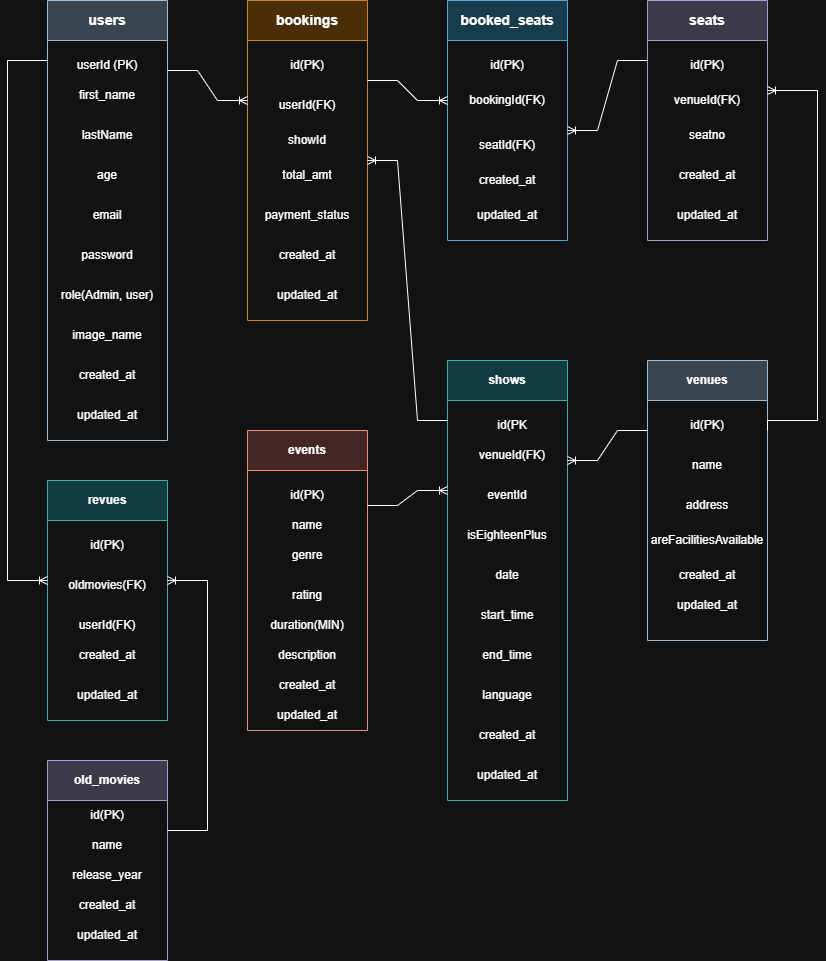

The diagram above was exported from draw.io. Its source (the exported page's mxGraphModel, read from the mxfile embedded in the PNG):
<mxGraphModel dx="1414" dy="838" grid="1" gridSize="10" guides="1" tooltips="1" connect="1" arrows="1" fold="1" page="1" pageScale="1" pageWidth="827" pageHeight="1169" math="0" shadow="0">
  <root>
    <mxCell id="0" />
    <mxCell id="1" parent="0" />
    <mxCell id="6upxlXDBSLwVLcOWOXlU-1" parent="1" style="swimlane;whiteSpace=wrap;html=1;startSize=40;fillColor=#bac8d3;strokeColor=#23445d;" value="&lt;font style=&quot;font-size: 14px;&quot;&gt;users&lt;/font&gt;" vertex="1">
      <mxGeometry height="440" width="120" x="80" y="40" as="geometry" />
    </mxCell>
    <mxCell id="6upxlXDBSLwVLcOWOXlU-2" parent="6upxlXDBSLwVLcOWOXlU-1" style="text;html=1;whiteSpace=wrap;strokeColor=none;fillColor=none;align=center;verticalAlign=middle;rounded=0;" value="first_name" vertex="1">
      <mxGeometry height="30" width="60" x="30" y="80" as="geometry" />
    </mxCell>
    <mxCell id="6upxlXDBSLwVLcOWOXlU-3" parent="6upxlXDBSLwVLcOWOXlU-1" style="text;html=1;whiteSpace=wrap;strokeColor=none;fillColor=none;align=center;verticalAlign=middle;rounded=0;" value="age" vertex="1">
      <mxGeometry height="30" width="60" x="30" y="160" as="geometry" />
    </mxCell>
    <mxCell id="6upxlXDBSLwVLcOWOXlU-4" parent="6upxlXDBSLwVLcOWOXlU-1" style="text;html=1;whiteSpace=wrap;strokeColor=none;fillColor=none;align=center;verticalAlign=middle;rounded=0;" value="email" vertex="1">
      <mxGeometry height="30" width="60" x="30" y="200" as="geometry" />
    </mxCell>
    <mxCell id="6upxlXDBSLwVLcOWOXlU-5" parent="6upxlXDBSLwVLcOWOXlU-1" style="text;html=1;whiteSpace=wrap;strokeColor=none;fillColor=none;align=center;verticalAlign=middle;rounded=0;" value="userId (PK)" vertex="1">
      <mxGeometry height="30" width="80" x="20" y="50" as="geometry" />
    </mxCell>
    <mxCell id="6upxlXDBSLwVLcOWOXlU-6" parent="6upxlXDBSLwVLcOWOXlU-1" style="text;html=1;whiteSpace=wrap;strokeColor=none;fillColor=none;align=center;verticalAlign=middle;rounded=0;" value="lastName" vertex="1">
      <mxGeometry height="30" width="60" x="30" y="120" as="geometry" />
    </mxCell>
    <mxCell id="6upxlXDBSLwVLcOWOXlU-7" parent="6upxlXDBSLwVLcOWOXlU-1" style="text;html=1;whiteSpace=wrap;strokeColor=none;fillColor=none;align=center;verticalAlign=middle;rounded=0;" value="password" vertex="1">
      <mxGeometry height="30" width="60" x="30" y="240" as="geometry" />
    </mxCell>
    <mxCell id="6upxlXDBSLwVLcOWOXlU-8" parent="6upxlXDBSLwVLcOWOXlU-1" style="text;html=1;whiteSpace=wrap;strokeColor=none;fillColor=none;align=center;verticalAlign=middle;rounded=0;" value="role(Admin, user)" vertex="1">
      <mxGeometry height="30" width="100" x="10" y="280" as="geometry" />
    </mxCell>
    <mxCell id="6upxlXDBSLwVLcOWOXlU-9" parent="6upxlXDBSLwVLcOWOXlU-1" style="text;html=1;whiteSpace=wrap;strokeColor=none;fillColor=none;align=center;verticalAlign=middle;rounded=0;" value="image_name" vertex="1">
      <mxGeometry height="30" width="60" x="30" y="320" as="geometry" />
    </mxCell>
    <mxCell id="6upxlXDBSLwVLcOWOXlU-10" parent="6upxlXDBSLwVLcOWOXlU-1" style="text;html=1;whiteSpace=wrap;strokeColor=none;fillColor=none;align=center;verticalAlign=middle;rounded=0;" value="created_at" vertex="1">
      <mxGeometry height="30" width="60" x="30" y="360" as="geometry" />
    </mxCell>
    <mxCell id="6upxlXDBSLwVLcOWOXlU-11" parent="1" style="swimlane;whiteSpace=wrap;html=1;startSize=40;fillColor=#fad7ac;strokeColor=#b46504;" value="&lt;span style=&quot;font-size: 14px;&quot;&gt;bookings&lt;/span&gt;" vertex="1">
      <mxGeometry height="320" width="120" x="280" y="40" as="geometry" />
    </mxCell>
    <mxCell id="6upxlXDBSLwVLcOWOXlU-12" parent="6upxlXDBSLwVLcOWOXlU-11" style="text;html=1;whiteSpace=wrap;strokeColor=none;fillColor=none;align=center;verticalAlign=middle;rounded=0;" value="showId" vertex="1">
      <mxGeometry height="30" width="60" x="30" y="125" as="geometry" />
    </mxCell>
    <mxCell id="6upxlXDBSLwVLcOWOXlU-13" parent="6upxlXDBSLwVLcOWOXlU-11" style="text;html=1;whiteSpace=wrap;strokeColor=none;fillColor=none;align=center;verticalAlign=middle;rounded=0;" value="id(PK)" vertex="1">
      <mxGeometry height="30" width="60" x="30" y="50" as="geometry" />
    </mxCell>
    <mxCell id="6upxlXDBSLwVLcOWOXlU-14" parent="6upxlXDBSLwVLcOWOXlU-11" style="text;html=1;whiteSpace=wrap;strokeColor=none;fillColor=none;align=center;verticalAlign=middle;rounded=0;" value="userId(FK)" vertex="1">
      <mxGeometry height="30" width="60" x="30" y="90" as="geometry" />
    </mxCell>
    <mxCell id="6upxlXDBSLwVLcOWOXlU-15" parent="6upxlXDBSLwVLcOWOXlU-11" style="text;html=1;whiteSpace=wrap;strokeColor=none;fillColor=none;align=center;verticalAlign=middle;rounded=0;" value="total_amt" vertex="1">
      <mxGeometry height="30" width="60" x="30" y="160" as="geometry" />
    </mxCell>
    <mxCell id="6upxlXDBSLwVLcOWOXlU-16" parent="6upxlXDBSLwVLcOWOXlU-11" style="text;html=1;whiteSpace=wrap;strokeColor=none;fillColor=none;align=center;verticalAlign=middle;rounded=0;" value="payment_status" vertex="1">
      <mxGeometry height="30" width="100" x="10" y="200" as="geometry" />
    </mxCell>
    <mxCell id="6upxlXDBSLwVLcOWOXlU-17" parent="6upxlXDBSLwVLcOWOXlU-11" style="text;html=1;whiteSpace=wrap;strokeColor=none;fillColor=none;align=center;verticalAlign=middle;rounded=0;" value="created_at" vertex="1">
      <mxGeometry height="30" width="60" x="30" y="240" as="geometry" />
    </mxCell>
    <mxCell id="6upxlXDBSLwVLcOWOXlU-18" edge="1" parent="1" style="edgeStyle=entityRelationEdgeStyle;fontSize=12;html=1;endArrow=ERoneToMany;rounded=0;" value="">
      <mxGeometry height="100" relative="1" width="100" as="geometry">
        <mxPoint x="200" y="110" as="sourcePoint" />
        <mxPoint x="280" y="140" as="targetPoint" />
      </mxGeometry>
    </mxCell>
    <mxCell id="6upxlXDBSLwVLcOWOXlU-19" parent="1" style="swimlane;whiteSpace=wrap;html=1;startSize=40;fillColor=#b1ddf0;strokeColor=#10739e;" value="&lt;span style=&quot;font-size: 14px;&quot;&gt;booked_seats&lt;/span&gt;" vertex="1">
      <mxGeometry height="240" width="120" x="480" y="40" as="geometry" />
    </mxCell>
    <mxCell id="6upxlXDBSLwVLcOWOXlU-20" parent="6upxlXDBSLwVLcOWOXlU-19" style="text;html=1;whiteSpace=wrap;strokeColor=none;fillColor=none;align=center;verticalAlign=middle;rounded=0;" value="id(PK)" vertex="1">
      <mxGeometry height="30" width="60" x="30" y="50" as="geometry" />
    </mxCell>
    <mxCell id="6upxlXDBSLwVLcOWOXlU-21" parent="6upxlXDBSLwVLcOWOXlU-19" style="text;html=1;whiteSpace=wrap;strokeColor=none;fillColor=none;align=center;verticalAlign=middle;rounded=0;" value="bookingId(FK)" vertex="1">
      <mxGeometry height="30" width="100" x="10" y="85" as="geometry" />
    </mxCell>
    <mxCell id="6upxlXDBSLwVLcOWOXlU-22" parent="6upxlXDBSLwVLcOWOXlU-19" style="text;html=1;whiteSpace=wrap;strokeColor=none;fillColor=none;align=center;verticalAlign=middle;rounded=0;" value="seatId(FK)" vertex="1">
      <mxGeometry height="30" width="60" x="30" y="130" as="geometry" />
    </mxCell>
    <mxCell id="6upxlXDBSLwVLcOWOXlU-23" parent="6upxlXDBSLwVLcOWOXlU-19" style="text;html=1;whiteSpace=wrap;strokeColor=none;fillColor=none;align=center;verticalAlign=middle;rounded=0;" value="created_at" vertex="1">
      <mxGeometry height="20" width="60" x="30" y="170" as="geometry" />
    </mxCell>
    <mxCell id="6upxlXDBSLwVLcOWOXlU-24" edge="1" parent="1" source="6upxlXDBSLwVLcOWOXlU-11" style="edgeStyle=entityRelationEdgeStyle;fontSize=12;html=1;endArrow=ERoneToMany;rounded=0;exitX=1;exitY=0.25;exitDx=0;exitDy=0;" value="">
      <mxGeometry height="100" relative="1" width="100" as="geometry">
        <mxPoint x="360" y="420" as="sourcePoint" />
        <mxPoint x="480" y="140" as="targetPoint" />
      </mxGeometry>
    </mxCell>
    <mxCell id="6upxlXDBSLwVLcOWOXlU-25" parent="1" style="swimlane;whiteSpace=wrap;html=1;startSize=40;fillColor=#d0cee2;strokeColor=#56517e;" value="&lt;span style=&quot;font-size: 14px;&quot;&gt;seats&lt;/span&gt;" vertex="1">
      <mxGeometry height="240" width="120" x="680" y="40" as="geometry" />
    </mxCell>
    <mxCell id="6upxlXDBSLwVLcOWOXlU-26" parent="6upxlXDBSLwVLcOWOXlU-25" style="text;html=1;whiteSpace=wrap;strokeColor=none;fillColor=none;align=center;verticalAlign=middle;rounded=0;" value="id(PK)" vertex="1">
      <mxGeometry height="30" width="60" x="30" y="50" as="geometry" />
    </mxCell>
    <mxCell id="6upxlXDBSLwVLcOWOXlU-27" parent="6upxlXDBSLwVLcOWOXlU-25" style="text;html=1;whiteSpace=wrap;strokeColor=none;fillColor=none;align=center;verticalAlign=middle;rounded=0;" value="venueId(FK)" vertex="1">
      <mxGeometry height="30" width="60" x="30" y="85" as="geometry" />
    </mxCell>
    <mxCell id="6upxlXDBSLwVLcOWOXlU-28" parent="6upxlXDBSLwVLcOWOXlU-25" style="text;html=1;whiteSpace=wrap;strokeColor=none;fillColor=none;align=center;verticalAlign=middle;rounded=0;" value="seatno" vertex="1">
      <mxGeometry height="30" width="60" x="30" y="120" as="geometry" />
    </mxCell>
    <mxCell id="6upxlXDBSLwVLcOWOXlU-29" parent="6upxlXDBSLwVLcOWOXlU-25" style="text;html=1;whiteSpace=wrap;strokeColor=none;fillColor=none;align=center;verticalAlign=middle;rounded=0;" value="created_at" vertex="1">
      <mxGeometry height="30" width="60" x="30" y="160" as="geometry" />
    </mxCell>
    <mxCell id="6upxlXDBSLwVLcOWOXlU-30" edge="1" parent="1" style="edgeStyle=entityRelationEdgeStyle;fontSize=12;html=1;endArrow=none;rounded=0;startArrow=ERoneToMany;startFill=0;endFill=0;" value="">
      <mxGeometry height="100" relative="1" width="100" as="geometry">
        <mxPoint x="600" y="170" as="sourcePoint" />
        <mxPoint x="680" y="100" as="targetPoint" />
      </mxGeometry>
    </mxCell>
    <mxCell id="6upxlXDBSLwVLcOWOXlU-31" parent="1" style="swimlane;whiteSpace=wrap;html=1;startSize=40;fillColor=#bac8d3;strokeColor=#23445d;" value="venues" vertex="1">
      <mxGeometry height="280" width="120" x="680" y="400" as="geometry" />
    </mxCell>
    <mxCell id="6upxlXDBSLwVLcOWOXlU-32" parent="6upxlXDBSLwVLcOWOXlU-31" style="text;html=1;whiteSpace=wrap;strokeColor=none;fillColor=none;align=center;verticalAlign=middle;rounded=0;" value="name" vertex="1">
      <mxGeometry height="30" width="60" x="30" y="90" as="geometry" />
    </mxCell>
    <mxCell id="6upxlXDBSLwVLcOWOXlU-33" parent="6upxlXDBSLwVLcOWOXlU-31" style="text;html=1;whiteSpace=wrap;strokeColor=none;fillColor=none;align=center;verticalAlign=middle;rounded=0;" value="areFacilitiesAvailable" vertex="1">
      <mxGeometry height="30" width="70" x="25" y="165" as="geometry" />
    </mxCell>
    <mxCell id="6upxlXDBSLwVLcOWOXlU-34" parent="6upxlXDBSLwVLcOWOXlU-31" style="text;html=1;whiteSpace=wrap;strokeColor=none;fillColor=none;align=center;verticalAlign=middle;rounded=0;" value="address" vertex="1">
      <mxGeometry height="30" width="60" x="30" y="130" as="geometry" />
    </mxCell>
    <mxCell id="6upxlXDBSLwVLcOWOXlU-35" parent="6upxlXDBSLwVLcOWOXlU-31" style="text;html=1;whiteSpace=wrap;strokeColor=none;fillColor=none;align=center;verticalAlign=middle;rounded=0;" value="id(PK)" vertex="1">
      <mxGeometry height="30" width="60" x="30" y="50" as="geometry" />
    </mxCell>
    <mxCell id="6upxlXDBSLwVLcOWOXlU-36" parent="6upxlXDBSLwVLcOWOXlU-31" style="text;html=1;whiteSpace=wrap;strokeColor=none;fillColor=none;align=center;verticalAlign=middle;rounded=0;" value="created_at" vertex="1">
      <mxGeometry height="30" width="60" x="30" y="200" as="geometry" />
    </mxCell>
    <mxCell id="6upxlXDBSLwVLcOWOXlU-80" parent="6upxlXDBSLwVLcOWOXlU-31" style="text;html=1;whiteSpace=wrap;strokeColor=none;fillColor=none;align=center;verticalAlign=middle;rounded=0;" value="updated_at" vertex="1">
      <mxGeometry height="30" width="60" x="30" y="230" as="geometry" />
    </mxCell>
    <mxCell id="6upxlXDBSLwVLcOWOXlU-37" edge="1" parent="1" source="6upxlXDBSLwVLcOWOXlU-31" style="edgeStyle=orthogonalEdgeStyle;fontSize=12;html=1;endArrow=ERoneToMany;rounded=0;startArrow=none;startFill=0;endFill=0;exitX=1;exitY=0.25;exitDx=0;exitDy=0;" value="">
      <mxGeometry height="100" relative="1" width="100" as="geometry">
        <Array as="points">
          <mxPoint x="850" y="460" />
          <mxPoint x="850" y="130" />
        </Array>
        <mxPoint x="810" y="480" as="sourcePoint" />
        <mxPoint x="800" y="130" as="targetPoint" />
      </mxGeometry>
    </mxCell>
    <mxCell id="6upxlXDBSLwVLcOWOXlU-38" parent="1" style="swimlane;whiteSpace=wrap;html=1;startSize=40;fillColor=#b0e3e6;strokeColor=#0e8088;" value="shows" vertex="1">
      <mxGeometry height="440" width="120" x="480" y="400" as="geometry" />
    </mxCell>
    <mxCell id="6upxlXDBSLwVLcOWOXlU-39" parent="6upxlXDBSLwVLcOWOXlU-38" style="text;html=1;whiteSpace=wrap;strokeColor=none;fillColor=none;align=center;verticalAlign=middle;rounded=0;" value="id(PK" vertex="1">
      <mxGeometry height="30" width="60" x="35" y="50" as="geometry" />
    </mxCell>
    <mxCell id="6upxlXDBSLwVLcOWOXlU-40" parent="6upxlXDBSLwVLcOWOXlU-38" style="text;html=1;whiteSpace=wrap;strokeColor=none;fillColor=none;align=center;verticalAlign=middle;rounded=0;" value="venueId(FK)" vertex="1">
      <mxGeometry height="30" width="60" x="35" y="80" as="geometry" />
    </mxCell>
    <mxCell id="6upxlXDBSLwVLcOWOXlU-41" parent="6upxlXDBSLwVLcOWOXlU-38" style="text;html=1;whiteSpace=wrap;strokeColor=none;fillColor=none;align=center;verticalAlign=middle;rounded=0;" value="eventId" vertex="1">
      <mxGeometry height="30" width="60" x="30" y="120" as="geometry" />
    </mxCell>
    <mxCell id="6upxlXDBSLwVLcOWOXlU-42" edge="1" parent="1" style="edgeStyle=entityRelationEdgeStyle;fontSize=12;html=1;endArrow=none;rounded=0;startArrow=ERoneToMany;startFill=0;endFill=0;exitX=1;exitY=0.5;exitDx=0;exitDy=0;entryX=0;entryY=0.25;entryDx=0;entryDy=0;" target="6upxlXDBSLwVLcOWOXlU-31" value="">
      <mxGeometry height="100" relative="1" width="100" as="geometry">
        <mxPoint x="600" y="500" as="sourcePoint" />
        <mxPoint x="680" y="360" as="targetPoint" />
      </mxGeometry>
    </mxCell>
    <mxCell id="6upxlXDBSLwVLcOWOXlU-43" parent="1" style="text;html=1;whiteSpace=wrap;strokeColor=none;fillColor=none;align=center;verticalAlign=middle;rounded=0;" value="isEighteenPlus" vertex="1">
      <mxGeometry height="30" width="60" x="510" y="560" as="geometry" />
    </mxCell>
    <mxCell id="6upxlXDBSLwVLcOWOXlU-44" parent="1" style="text;html=1;whiteSpace=wrap;strokeColor=none;fillColor=none;align=center;verticalAlign=middle;rounded=0;" value="date" vertex="1">
      <mxGeometry height="30" width="60" x="510" y="600" as="geometry" />
    </mxCell>
    <mxCell id="6upxlXDBSLwVLcOWOXlU-45" parent="1" style="text;html=1;whiteSpace=wrap;strokeColor=none;fillColor=none;align=center;verticalAlign=middle;rounded=0;" value="start_time" vertex="1">
      <mxGeometry height="30" width="60" x="510" y="640" as="geometry" />
    </mxCell>
    <mxCell id="6upxlXDBSLwVLcOWOXlU-46" parent="1" style="text;html=1;whiteSpace=wrap;strokeColor=none;fillColor=none;align=center;verticalAlign=middle;rounded=0;" value="end_time" vertex="1">
      <mxGeometry height="30" width="60" x="510" y="680" as="geometry" />
    </mxCell>
    <mxCell id="6upxlXDBSLwVLcOWOXlU-47" parent="1" style="text;html=1;whiteSpace=wrap;strokeColor=none;fillColor=none;align=center;verticalAlign=middle;rounded=0;" value="language" vertex="1">
      <mxGeometry height="30" width="60" x="510" y="720" as="geometry" />
    </mxCell>
    <mxCell id="6upxlXDBSLwVLcOWOXlU-48" parent="1" style="swimlane;whiteSpace=wrap;html=1;startSize=40;fillColor=#fad9d5;strokeColor=#ae4132;" value="events" vertex="1">
      <mxGeometry height="300" width="120" x="280" y="470" as="geometry" />
    </mxCell>
    <mxCell id="6upxlXDBSLwVLcOWOXlU-49" parent="6upxlXDBSLwVLcOWOXlU-48" style="text;html=1;whiteSpace=wrap;strokeColor=none;fillColor=none;align=center;verticalAlign=middle;rounded=0;movable=1;resizable=1;rotatable=1;deletable=1;editable=1;locked=0;connectable=1;" value="name" vertex="1">
      <mxGeometry height="30" width="60" x="30" y="80" as="geometry" />
    </mxCell>
    <mxCell id="6upxlXDBSLwVLcOWOXlU-50" parent="6upxlXDBSLwVLcOWOXlU-48" style="text;html=1;whiteSpace=wrap;strokeColor=none;fillColor=none;align=center;verticalAlign=middle;rounded=0;movable=1;resizable=1;rotatable=1;deletable=1;editable=1;locked=0;connectable=1;" value="id(PK)" vertex="1">
      <mxGeometry height="30" width="60" x="30" y="50" as="geometry" />
    </mxCell>
    <mxCell id="6upxlXDBSLwVLcOWOXlU-51" parent="6upxlXDBSLwVLcOWOXlU-48" style="text;html=1;whiteSpace=wrap;strokeColor=none;fillColor=none;align=center;verticalAlign=middle;rounded=0;movable=1;resizable=1;rotatable=1;deletable=1;editable=1;locked=0;connectable=1;" value="genre" vertex="1">
      <mxGeometry height="30" width="60" x="30" y="110" as="geometry" />
    </mxCell>
    <mxCell id="6upxlXDBSLwVLcOWOXlU-52" parent="6upxlXDBSLwVLcOWOXlU-48" style="text;html=1;whiteSpace=wrap;strokeColor=none;fillColor=none;align=center;verticalAlign=middle;rounded=0;movable=1;resizable=1;rotatable=1;deletable=1;editable=1;locked=0;connectable=1;" value="rating" vertex="1">
      <mxGeometry height="30" width="60" x="30" y="150" as="geometry" />
    </mxCell>
    <mxCell id="6upxlXDBSLwVLcOWOXlU-53" parent="6upxlXDBSLwVLcOWOXlU-48" style="text;html=1;whiteSpace=wrap;strokeColor=none;fillColor=none;align=center;verticalAlign=middle;rounded=0;movable=1;resizable=1;rotatable=1;deletable=1;editable=1;locked=0;connectable=1;" value="duration(MIN)" vertex="1">
      <mxGeometry height="30" width="60" x="30" y="180" as="geometry" />
    </mxCell>
    <mxCell id="6upxlXDBSLwVLcOWOXlU-54" parent="6upxlXDBSLwVLcOWOXlU-48" style="text;html=1;whiteSpace=wrap;strokeColor=none;fillColor=none;align=center;verticalAlign=middle;rounded=0;movable=1;resizable=1;rotatable=1;deletable=1;editable=1;locked=0;connectable=1;" value="created_at" vertex="1">
      <mxGeometry height="30" width="60" x="30" y="240" as="geometry" />
    </mxCell>
    <mxCell id="6upxlXDBSLwVLcOWOXlU-55" parent="1" style="text;html=1;whiteSpace=wrap;strokeColor=none;fillColor=none;align=center;verticalAlign=middle;rounded=0;" value="created_at" vertex="1">
      <mxGeometry height="30" width="60" x="510" y="760" as="geometry" />
    </mxCell>
    <mxCell id="6upxlXDBSLwVLcOWOXlU-56" edge="1" parent="1" source="6upxlXDBSLwVLcOWOXlU-48" style="edgeStyle=entityRelationEdgeStyle;fontSize=12;html=1;endArrow=ERoneToMany;rounded=0;exitX=1;exitY=0.25;exitDx=0;exitDy=0;" value="">
      <mxGeometry height="100" relative="1" width="100" as="geometry">
        <mxPoint x="400" y="500" as="sourcePoint" />
        <mxPoint x="480" y="530" as="targetPoint" />
      </mxGeometry>
    </mxCell>
    <mxCell id="6upxlXDBSLwVLcOWOXlU-57" edge="1" parent="1" source="6upxlXDBSLwVLcOWOXlU-11" style="edgeStyle=entityRelationEdgeStyle;fontSize=12;html=1;endArrow=none;rounded=0;endFill=0;startArrow=ERoneToMany;startFill=0;exitX=1;exitY=0.5;exitDx=0;exitDy=0;" value="">
      <mxGeometry height="100" relative="1" width="100" as="geometry">
        <mxPoint x="420" y="390" as="sourcePoint" />
        <mxPoint x="480" y="460" as="targetPoint" />
      </mxGeometry>
    </mxCell>
    <mxCell id="6upxlXDBSLwVLcOWOXlU-58" parent="1" style="swimlane;whiteSpace=wrap;html=1;startSize=40;fillColor=#b0e3e6;strokeColor=#0e8088;" value="revues" vertex="1">
      <mxGeometry height="240" width="120" x="80" y="520" as="geometry" />
    </mxCell>
    <mxCell id="6upxlXDBSLwVLcOWOXlU-59" parent="6upxlXDBSLwVLcOWOXlU-58" style="text;html=1;whiteSpace=wrap;strokeColor=none;fillColor=none;align=center;verticalAlign=middle;rounded=0;" value="id(PK)" vertex="1">
      <mxGeometry height="30" width="60" x="30" y="50" as="geometry" />
    </mxCell>
    <mxCell id="6upxlXDBSLwVLcOWOXlU-72" parent="6upxlXDBSLwVLcOWOXlU-58" style="text;html=1;whiteSpace=wrap;strokeColor=none;fillColor=none;align=center;verticalAlign=middle;rounded=0;" value="updated_at" vertex="1">
      <mxGeometry height="30" width="60" x="30" y="200" as="geometry" />
    </mxCell>
    <mxCell id="6upxlXDBSLwVLcOWOXlU-62" parent="6upxlXDBSLwVLcOWOXlU-58" style="text;html=1;whiteSpace=wrap;strokeColor=none;fillColor=none;align=center;verticalAlign=middle;rounded=0;" value="created_at" vertex="1">
      <mxGeometry height="30" width="60" x="30" y="160" as="geometry" />
    </mxCell>
    <mxCell id="6upxlXDBSLwVLcOWOXlU-61" parent="6upxlXDBSLwVLcOWOXlU-58" style="text;html=1;whiteSpace=wrap;strokeColor=none;fillColor=none;align=center;verticalAlign=middle;rounded=0;" value="userId(FK)" vertex="1">
      <mxGeometry height="30" width="60" x="30" y="130" as="geometry" />
    </mxCell>
    <mxCell id="6upxlXDBSLwVLcOWOXlU-60" parent="6upxlXDBSLwVLcOWOXlU-58" style="text;html=1;whiteSpace=wrap;strokeColor=none;fillColor=none;align=center;verticalAlign=middle;rounded=0;" value="oldmovies(FK)" vertex="1">
      <mxGeometry height="30" width="60" x="30" y="90" as="geometry" />
    </mxCell>
    <mxCell id="6upxlXDBSLwVLcOWOXlU-63" parent="1" style="swimlane;whiteSpace=wrap;html=1;startSize=40;fillColor=#d0cee2;strokeColor=#56517e;" value="old_movies" vertex="1">
      <mxGeometry height="200" width="120" x="80" y="800" as="geometry" />
    </mxCell>
    <mxCell id="6upxlXDBSLwVLcOWOXlU-67" parent="6upxlXDBSLwVLcOWOXlU-63" style="text;html=1;whiteSpace=wrap;strokeColor=none;fillColor=none;align=center;verticalAlign=middle;rounded=0;" value="created_at" vertex="1">
      <mxGeometry height="30" width="60" x="30" y="130" as="geometry" />
    </mxCell>
    <mxCell id="6upxlXDBSLwVLcOWOXlU-66" parent="6upxlXDBSLwVLcOWOXlU-63" style="text;html=1;whiteSpace=wrap;strokeColor=none;fillColor=none;align=center;verticalAlign=middle;rounded=0;" value="release_year" vertex="1">
      <mxGeometry height="30" width="60" x="30" y="100" as="geometry" />
    </mxCell>
    <mxCell id="6upxlXDBSLwVLcOWOXlU-65" parent="6upxlXDBSLwVLcOWOXlU-63" style="text;html=1;whiteSpace=wrap;strokeColor=none;fillColor=none;align=center;verticalAlign=middle;rounded=0;" value="name" vertex="1">
      <mxGeometry height="30" width="60" x="30" y="70" as="geometry" />
    </mxCell>
    <mxCell id="6upxlXDBSLwVLcOWOXlU-64" parent="6upxlXDBSLwVLcOWOXlU-63" style="text;html=1;whiteSpace=wrap;strokeColor=none;fillColor=none;align=center;verticalAlign=middle;rounded=0;" value="id(PK)" vertex="1">
      <mxGeometry height="30" width="60" x="30" y="40" as="geometry" />
    </mxCell>
    <mxCell id="6upxlXDBSLwVLcOWOXlU-71" parent="6upxlXDBSLwVLcOWOXlU-63" style="text;html=1;whiteSpace=wrap;strokeColor=none;fillColor=none;align=center;verticalAlign=middle;rounded=0;" value="updated_at" vertex="1">
      <mxGeometry height="30" width="60" x="30" y="160" as="geometry" />
    </mxCell>
    <mxCell id="6upxlXDBSLwVLcOWOXlU-69" edge="1" parent="1" style="edgeStyle=orthogonalEdgeStyle;fontSize=12;html=1;endArrow=ERoneToMany;rounded=0;" value="">
      <mxGeometry height="100" relative="1" width="100" as="geometry">
        <Array as="points">
          <mxPoint x="40" y="620" />
        </Array>
        <mxPoint x="80" y="100" as="sourcePoint" />
        <mxPoint x="80" y="620" as="targetPoint" />
      </mxGeometry>
    </mxCell>
    <mxCell id="6upxlXDBSLwVLcOWOXlU-73" edge="1" parent="1" style="edgeStyle=orthogonalEdgeStyle;fontSize=12;html=1;endArrow=ERoneToMany;rounded=0;" value="">
      <mxGeometry height="100" relative="1" width="100" as="geometry">
        <Array as="points">
          <mxPoint x="240" y="870" />
          <mxPoint x="240" y="620" />
        </Array>
        <mxPoint x="200" y="870" as="sourcePoint" />
        <mxPoint x="200" y="620" as="targetPoint" />
      </mxGeometry>
    </mxCell>
    <mxCell id="6upxlXDBSLwVLcOWOXlU-74" parent="1" style="text;html=1;whiteSpace=wrap;strokeColor=none;fillColor=none;align=center;verticalAlign=middle;rounded=0;" value="updated_at" vertex="1">
      <mxGeometry height="30" width="60" x="110" y="440" as="geometry" />
    </mxCell>
    <mxCell id="6upxlXDBSLwVLcOWOXlU-76" parent="1" style="text;html=1;whiteSpace=wrap;strokeColor=none;fillColor=none;align=center;verticalAlign=middle;rounded=0;" value="description" vertex="1">
      <mxGeometry height="30" width="60" x="310" y="680" as="geometry" />
    </mxCell>
    <mxCell id="6upxlXDBSLwVLcOWOXlU-77" parent="1" style="text;html=1;whiteSpace=wrap;strokeColor=none;fillColor=none;align=center;verticalAlign=middle;rounded=0;" value="updated_at" vertex="1">
      <mxGeometry height="30" width="60" x="310" y="740" as="geometry" />
    </mxCell>
    <mxCell id="6upxlXDBSLwVLcOWOXlU-78" parent="1" style="text;html=1;whiteSpace=wrap;strokeColor=none;fillColor=none;align=center;verticalAlign=middle;rounded=0;" value="updated_at" vertex="1">
      <mxGeometry height="30" width="60" x="510" y="800" as="geometry" />
    </mxCell>
    <mxCell id="6upxlXDBSLwVLcOWOXlU-81" parent="1" style="text;html=1;whiteSpace=wrap;strokeColor=none;fillColor=none;align=center;verticalAlign=middle;rounded=0;" value="updated_at" vertex="1">
      <mxGeometry height="30" width="60" x="310" y="320" as="geometry" />
    </mxCell>
    <mxCell id="6upxlXDBSLwVLcOWOXlU-82" parent="1" style="text;html=1;whiteSpace=wrap;strokeColor=none;fillColor=none;align=center;verticalAlign=middle;rounded=0;" value="updated_at" vertex="1">
      <mxGeometry height="30" width="60" x="510" y="240" as="geometry" />
    </mxCell>
    <mxCell id="6upxlXDBSLwVLcOWOXlU-83" parent="1" style="text;html=1;whiteSpace=wrap;strokeColor=none;fillColor=none;align=center;verticalAlign=middle;rounded=0;" value="updated_at" vertex="1">
      <mxGeometry height="30" width="60" x="710" y="240" as="geometry" />
    </mxCell>
  </root>
</mxGraphModel>